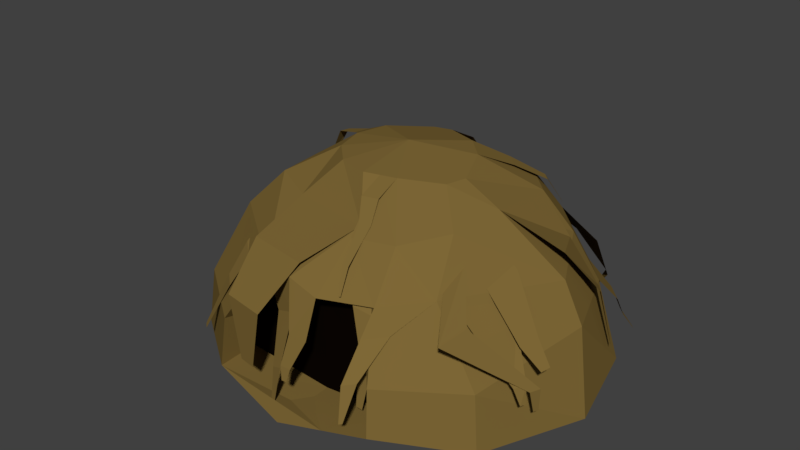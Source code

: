 # Source: Oca.blend  (saved by Blender 2.78.0; exported with 4.5.12 LTS)
import bpy
from mathutils import Matrix  # noqa: F401  (used for matrix-valued properties, if any)

bpy.ops.wm.read_factory_settings(use_empty=True)
scene = bpy.context.scene
scene.name = 'Scene'

# ---- collections
col_collection_1 = bpy.data.collections.new('Collection 1'); scene.collection.children.link(col_collection_1)

# ---- materials (node trees are filled in below, after node groups)
mat_palha_oca = bpy.data.materials.new('Palha_Oca')
mat_palha_oca.alpha_threshold = 0.0
mat_palha_oca.use_transparent_shadow = False
mat_palha_oca.diffuse_color = (0.2079, 0.1368, 0.03751, 1.0)
mat_palha_oca.roughness = 0.5
mat_palha_oca.specular_intensity = 0.0
mat_entrada_oca = bpy.data.materials.new('Entrada_Oca')
mat_entrada_oca.alpha_threshold = 0.0
mat_entrada_oca.use_transparent_shadow = False
mat_entrada_oca.diffuse_color = (0.003604, 0.001854, 0.0007776, 1.0)
mat_entrada_oca.roughness = 0.5

# ---- material node trees

# ---- world
world_world = bpy.data.worlds.new('World'); scene.world = world_world
world_world.color = (0.05088, 0.05088, 0.05088)
world_world.use_sun_shadow = False
world_world.sun_shadow_jitter_overblur = 0.0
world_world.cycles.sampling_method = 'MANUAL'

# ---- meshes
me_sphere = bpy.data.meshes.new('Sphere')
me_sphere.from_pydata([(-0.04993, 0.3852, 0.9132), (-0.08114, 0.5335, 0.8123), (0.06139, 0.7962, 0.5321), (0.1545, 0.2676, 0.9511), (0.3423, 0.5006, 0.7798), (0.4518, 0.6014, 0.5809), (0.6087, 0.6204, 0.3455), (0.5, 0.866, -0.049), (0.2676, 0.1545, 0.9511), (0.5006, 0.3423, 0.7798), (0.6188, 0.4355, 0.5719), (0.7522, 0.4698, 0.3498), (0.866, 0.5, -0.049), (0.3475, -0.03948, 0.926), (0.5281, -0.03948, 0.834), (0.8082, 0.06839, 0.5476), (0.907, 0.06839, 0.3536), (1.0, -3.417e-07, -0.049), (0.3207, -0.1396, 0.926), (0.475, -0.2892, 0.8008), (0.5518, -0.4941, 0.6032), (0.7806, -0.5277, 0.2668), (0.8114, -0.5455, -0.006747), (0.1545, -0.2676, 0.9511), (0.3388, -0.4967, 0.7822), (0.3585, -0.6563, 0.5719), (0.4271, -0.7852, 0.2756), (0.4414, -0.8099, 0.04635), (1.391e-08, -0.309, 0.9511), (0.09005, -0.4304, 0.7678), (-0.0378, -0.7386, 0.6073), (0.04485, -0.9335, 0.01243), (-1.629e-07, -6.08e-07, 1.0), (-0.1545, -0.2676, 0.9511), (-0.3185, -0.3622, 0.7678), (-0.2126, -0.7038, 0.6073), (-0.4106, -0.7931, 0.2833), (-0.4261, -0.8199, 0.03861), (-0.2676, -0.1545, 0.9511), (-0.5337, -0.2596, 0.7865), (-0.6874, -0.3483, 0.609), (-0.7904, -0.5158, 0.2764), (-0.8239, -0.5351, -0.01639), (-0.309, -3.119e-07, 0.9511), (-0.5831, 0.01554, 0.7691), (-0.7306, 0.1115, 0.616), (-0.9239, 0.1257, 0.3719), (-1.0, -2.821e-07, -0.049), (-0.2676, 0.1545, 0.9511), (-0.5609, 0.2934, 0.7873), (-0.6044, 0.5746, 0.5742), (-0.826, 0.4921, 0.3122), (-0.866, 0.5, -0.049), (-0.1382, 0.3616, 0.9132), (-0.1965, 0.5026, 0.8123), (-0.4442, 0.6157, 0.6045), (-0.4755, 0.8236, 0.309), (-0.5, 0.866, -0.049), (-0.01559, 0.8888, 0.3987), (7.351e-08, 1.0, -0.049), (0.2659, -0.6065, 0.5142), (0.424, -0.6097, 0.2325), (0.4383, -0.6112, 0.05225), (0.01823, -0.6083, 0.5233), (0.04178, -0.6162, 0.2664), (0.04178, -0.6186, 0.01832), (-0.2555, -0.6051, 0.5233), (-0.4136, -0.6102, 0.2402), (-0.4291, -0.6118, 0.04451), (-0.1382, 0.5346, 0.8197), (-0.04993, 0.5583, 0.8197), (-0.8794, -0.2834, 0.318), (-0.9677, 0.004963, 0.3227), (-0.144, 0.6703, 0.6964), (-0.08528, 0.6861, 0.6964), (-0.1659, 0.7757, 0.6075), (-0.1227, 0.7873, 0.6075), (-0.01705, -0.6967, 0.6639), (-0.3303, -0.6445, 0.6639), (-0.06544, -0.9036, 0.4902), (-0.2819, -0.8675, 0.4902), (-0.1312, -0.8927, 0.1951), (-0.2162, -0.8785, 0.1951), (-0.02219, -0.7444, 0.444), (-0.1332, -0.7208, 0.4008), (-0.007126, -0.8505, 0.2228), (-0.06146, -0.8389, 0.2017), (-0.03812, -0.8625, 0.04879), (-0.06467, -0.8568, 0.04442), (0.2431, -0.8717, 0.02939), (0.1125, -0.7396, 0.5619), (0.1387, -0.5485, 0.775), (0.07725, -0.2883, 0.9511), (0.24, -0.6149, 0.03528), (0.1421, -0.6074, 0.5187), (0.2329, -0.613, 0.2494), (0.01937, -0.8131, 0.3853), (0.1124, -0.8082, 0.3826), (0.01122, -0.8631, 0.2515), (0.06386, -0.8604, 0.25), (0.02686, -0.8768, 0.1896), (0.05264, -0.8754, 0.1889), (0.4474, -0.6599, 0.4744), (0.3543, -0.7381, 0.4593), (0.4113, -0.8264, 0.316), (0.3612, -0.8684, 0.3079), (0.3963, -0.9015, 0.1545), (0.3831, -0.9125, 0.1523), (0.3354, -0.6117, 0.5999), (0.198, -0.6374, 0.6335), (0.3637, -0.6538, 0.5247), (0.2583, -0.6734, 0.5505), (0.3879, -0.6915, 0.3736), (0.3151, -0.7051, 0.3914), (0.3407, -0.7205, 0.09515), (0.3121, -0.7258, 0.1022), (-0.3986, -0.5468, 0.5629), (-0.5011, -0.4546, 0.6035), (-0.4278, -0.6129, 0.5081), (-0.5064, -0.5422, 0.5393), (-0.4769, -0.6923, 0.3811), (-0.5312, -0.6435, 0.4027), (-0.6027, -0.7458, 0.1324), (-0.6241, -0.7266, 0.1408), (0.5107, -0.4259, 0.6327), (0.5775, -0.08775, 0.663), (0.7331, -0.4398, 0.4509), (0.7728, -0.2388, 0.4689), (0.8882, -0.4158, 0.2846), (0.9162, -0.3621, 0.2866), (0.9202, -0.4067, 0.2085), (0.9298, -0.3786, 0.2095), (0.4906, -0.3768, 0.7062), (0.529, -0.1004, 0.7538), (0.6336, -0.2724, 0.6017), (0.6831, -0.114, 0.63), (0.8481, -0.3187, 0.4167), (0.876, -0.2291, 0.4328), (0.9446, -0.3015, 0.3292), (0.9583, -0.2577, 0.337), (0.5427, -0.44, 0.6295), (0.5425, -0.2944, 0.6953), (0.6932, -0.664, 0.5255), (0.7318, -0.5302, 0.5622), (0.934, -0.3618, 0.2582), (0.9539, -0.3119, 0.258), (0.9423, -0.3403, 0.1541), (0.952, -0.3159, 0.1539), (-0.9573, -0.2562, 0.1499), (-1.029, -0.02139, 0.1538), (-1.011, -0.1814, -0.04018), (-1.06, -0.02152, -0.03753), (-1.183, -0.1388, -0.03946), (-1.167, -0.06411, -0.03825), (-1.305, 0.04312, -0.03914), (-1.294, 0.07727, -0.03857), (0.7182, 0.6638, 0.216), (0.805, 0.5726, 0.2186), (0.7444, 0.7218, 0.08106), (0.795, 0.6688, 0.08257), (0.8021, 0.7607, -0.02173), (0.8155, 0.7466, -0.02133), (0.1545, -0.3868, 0.8974), (0.07725, -0.4075, 0.8974), (0.1923, -0.4807, 0.8198), (0.1373, -0.4954, 0.8198), (0.2075, -0.6395, 0.7009), (0.1842, -0.6458, 0.7009), (0.2198, -0.7049, 0.5923), (0.2118, -0.707, 0.5923), (-0.4461, 0.131, 0.8761), (-0.4241, 0.213, 0.8761), (-0.5892, 0.1844, 0.8301), (-0.5756, 0.2351, 0.8301), (-0.6947, 0.2369, 0.6741), (-0.688, 0.2611, 0.6677), (-0.7411, 0.28, 0.6526), (-0.7383, 0.2901, 0.65), (-0.6941, 0.6128, 0.4702), (-0.5519, 0.7015, 0.493), (-0.7583, 0.7268, 0.3419), (-0.6816, 0.7747, 0.3542), (-0.8061, 0.7691, 0.2625), (-0.7705, 0.7913, 0.2682), (0.6606, 0.3347, 0.5987), (0.7748, 0.1043, 0.6529), (0.8069, 0.3684, 0.3878), (0.8724, 0.2745, 0.4189), (0.8778, 0.3978, 0.09575), (0.9007, 0.3629, 0.1066), (0.2766, 0.4021, 0.8611), (0.3468, 0.332, 0.8611), (0.4044, 0.5051, 0.7728), (0.445, 0.4646, 0.7728), (0.4241, 0.6419, 0.5906), (0.434, 0.632, 0.5906), (0.1349, 0.8836, 0.3109), (0.07352, 0.9574, 0.2045), (0.1895, 0.9449, 0.1175), (0.1356, 0.9734, 0.1542), (0.2174, 1.036, 0.05891), (0.2026, 1.062, 0.07682), (0.2224, 1.069, -0.02557), (0.2141, 1.084, -0.01554), (0.2211, 1.165, -0.02396), (0.2154, 1.174, -0.01715), (0.3955, 0.8527, 0.3474), (0.574, 0.7486, 0.3805), (0.5429, 0.9224, 0.1334), (0.5941, 0.851, 0.1521), (0.4904, 0.9042, 0.02358), (0.5031, 0.9037, 0.0307)], [], [(59, 58, 6, 7), (1, 0, 3, 4), (2, 1, 4, 5), (58, 2, 5, 6), (0, 32, 3), (7, 6, 11, 12), (4, 3, 8, 9), (5, 4, 9, 10), (6, 5, 10, 11), (3, 32, 8), (8, 32, 13), (12, 11, 16, 17), (9, 8, 13, 14), (10, 9, 14, 15), (11, 10, 15, 16), (16, 15, 20, 21), (13, 32, 18), (17, 16, 21, 22), (14, 13, 18, 19), (15, 14, 19, 20), (20, 19, 24, 25), (21, 20, 25, 26), (18, 32, 23), (22, 21, 26, 27), (19, 18, 23, 24), (90, 91, 29, 30), (35, 36, 67, 66), (28, 92, 32), (90, 30, 63, 94), (91, 92, 28, 29), (29, 28, 33, 34), (30, 29, 34, 35), (27, 26, 61, 62), (28, 32, 33), (37, 31, 65, 68), (37, 36, 41, 42), (34, 33, 38, 39), (35, 34, 39, 40), (36, 35, 40, 41), (33, 32, 38), (41, 40, 45, 46), (38, 32, 43), (42, 41, 46, 47), (39, 38, 43, 44), (40, 39, 44, 45), (46, 45, 50, 51), (43, 32, 48), (47, 46, 51, 52), (44, 43, 48, 49), (45, 44, 49, 50), (50, 49, 54, 55), (51, 50, 55, 56), (48, 32, 53), (52, 51, 56, 57), (49, 48, 53, 54), (55, 54, 1, 2), (56, 55, 2, 58), (53, 32, 0), (57, 56, 58, 59), (54, 53, 0, 1), (12, 17, 22, 27, 89, 31, 37, 42, 47, 52, 57, 59, 7), (95, 94, 63, 64), (93, 95, 64, 65), (64, 63, 66, 67), (65, 64, 67, 68), (30, 35, 66, 63), (26, 25, 60, 61), (89, 27, 62, 93), (36, 37, 68, 67), (0, 53, 69, 70), (70, 69, 73, 74), (45, 72, 71, 40), (74, 73, 75, 76), (34, 29, 77, 78), (78, 77, 79, 80), (80, 79, 81, 82), (35, 30, 83, 84), (84, 83, 85, 86), (86, 85, 87, 88), (31, 89, 93, 65), (62, 61, 95, 93), (61, 60, 94, 95), (24, 23, 92, 91), (25, 90, 94, 60), (25, 24, 91, 90), (90, 30, 96, 97), (97, 96, 98, 99), (99, 98, 100, 101), (25, 20, 102, 103), (103, 102, 104, 105), (105, 104, 106, 107), (109, 108, 110, 111), (111, 110, 112, 113), (113, 112, 114, 115), (117, 116, 118, 119), (119, 118, 120, 121), (121, 120, 122, 123), (125, 124, 126, 127), (127, 126, 128, 129), (129, 128, 130, 131), (133, 132, 134, 135), (135, 134, 136, 137), (137, 136, 138, 139), (141, 140, 142, 143), (143, 142, 144, 145), (145, 144, 146, 147), (71, 72, 149, 148), (148, 149, 151, 150), (150, 151, 153, 152), (152, 153, 155, 154), (6, 11, 157, 156), (156, 157, 159, 158), (158, 159, 161, 160), (92, 23, 32), (23, 92, 163, 162), (162, 163, 165, 164), (164, 165, 167, 166), (166, 167, 169, 168), (48, 43, 170, 171), (171, 170, 172, 173), (173, 172, 174, 175), (175, 174, 176, 177), (55, 50, 178, 179), (179, 178, 180, 181), (181, 180, 182, 183), (14, 9, 184, 185), (185, 184, 186, 187), (187, 186, 188, 189), (3, 8, 191, 190), (190, 191, 193, 192), (192, 193, 195, 194), (58, 2, 196, 197), (197, 196, 198, 199), (199, 198, 200, 201), (201, 200, 202, 203), (203, 202, 204, 205), (5, 2, 206, 207), (207, 206, 208, 209), (209, 208, 210, 211)])
me_sphere.polygons.foreach_set('material_index', [0, 0, 0, 0, 0, 0, 0, 0, 0, 0, 0, 0, 0, 0, 0, 0, 0, 0, 0, 0, 0, 0, 0, 0, 0, 0, 0, 0, 0, 0, 0, 0, 0, 0, 0, 0, 0, 0, 0, 0, 0, 0, 0, 0, 0, 0, 0, 0, 0, 0, 0, 0, 0, 0, 0, 0, 0, 0, 0, 0, 0, 1, 1, 1, 1, 0, 0, 0, 0, 0, 0, 0, 0, 0, 0, 0, 0, 0, 0, 0, 1, 1, 0, 0, 0, 0, 0, 0, 0, 0, 0, 0, 0, 0, 0, 0, 0, 0, 0, 0, 0, 0, 0, 0, 0, 0, 0, 0, 0, 0, 0, 0, 0, 0, 0, 0, 0, 0, 0, 0, 0, 0, 0, 0, 0, 0, 0, 0, 0, 0, 0, 0, 0, 0, 0, 0, 0, 0, 0])
me_sphere.materials.append(mat_palha_oca)
me_sphere.materials.append(mat_entrada_oca)
me_sphere.use_remesh_preserve_volume = False
me_sphere.use_remesh_preserve_attributes = False
me_sphere.use_mirror_vertex_groups = False
me_sphere.update()

# ---- objects
ob_oca = bpy.data.objects.new('Oca', me_sphere)

# ---- transforms, parenting, visibility, modifiers, constraints
ob_oca.location = (0.0, 0.0, 0.0)
ob_oca.lineart.crease_threshold = 0.0

# ---- collection membership
col_collection_1.objects.link(ob_oca)

# ---- scene / render settings (as saved in the file)
scene.frame_start = 1; scene.frame_end = 250; scene.frame_set(1)
scene.render.engine = 'BLENDER_EEVEE_NEXT'
scene.render.resolution_percentage = 50
scene.render.dither_intensity = 0.0
scene.cycles.use_denoising = False
scene.cycles.samples = 128
scene.cycles.sampling_pattern = 'TABULATED_SOBOL'
scene.cycles.light_sampling_threshold = 0.0
scene.cycles.use_adaptive_sampling = False
scene.cycles.use_light_tree = False
scene.cycles.blur_glossy = 0.0
scene.cycles.sample_clamp_indirect = 0.0
scene.view_settings.view_transform = 'Standard'
bpy.context.view_layer.update()

# ---- added for rendering (the .blend has no active camera and no usable light): camera, sun
cam_auto = bpy.data.cameras.new('AutoCamera')
cam_auto.lens = 50.0
cam_auto.sensor_width = 36.0
cam_auto.clip_end = 1000.0
ob_auto_camera = bpy.data.objects.new('AutoCamera', cam_auto)
scene.collection.objects.link(ob_auto_camera)
ob_auto_camera.location = (2.8961, -3.53798, 2.91443)
ob_auto_camera.rotation_euler = (1.09748, -7.21219e-08, 0.694738)
scene.camera = ob_auto_camera
light_auto_sun = bpy.data.lights.new('AutoSun', 'SUN')
light_auto_sun.energy = 3.0
light_auto_sun.angle = 0.0523599
ob_auto_sun = bpy.data.objects.new('AutoSun', light_auto_sun)
scene.collection.objects.link(ob_auto_sun)
ob_auto_sun.rotation_euler = (0.872665, 0.174533, 0.523599)
bpy.context.view_layer.update()
